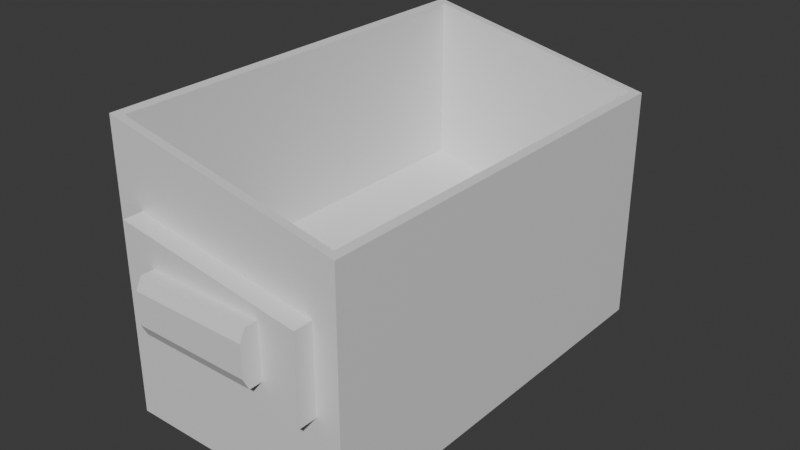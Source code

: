 # Source: mesh_garbage_crate.blend  (saved by Blender 4.2.67; exported with 4.5.12 LTS)
import bpy
from mathutils import Matrix  # noqa: F401  (used for matrix-valued properties, if any)

bpy.ops.wm.read_factory_settings(use_empty=True)
scene = bpy.context.scene
scene.name = 'Scene'

# ---- collections
col_collection = bpy.data.collections.new('Collection'); scene.collection.children.link(col_collection)

# ---- materials (node trees are filled in below, after node groups)
mat_material = bpy.data.materials.new('Material')
mat_material.alpha_threshold = 0.0
mat_material.roughness = 0.5
mat_material.line_color = (0.0, 0.0, 0.0, 1.0)

# ---- material node trees
mat_material.use_nodes = True; mat_material.node_tree.nodes.clear()
_N = mat_material.node_tree.nodes; _L = mat_material.node_tree.links
n0 = _N.new('ShaderNodeOutputMaterial'); n0.name = 'Material Output'; n0.location = (300, 300)
n1 = _N.new('ShaderNodeBsdfPrincipled'); n1.name = 'Principled BSDF'; n1.location = (10, 300)
n1.inputs[3].default_value = 1.45
_L.new(n1.outputs[0], n0.inputs[0])
n0.is_active_output = True

# ---- world
world_world = bpy.data.worlds.new('World'); scene.world = world_world
world_world.use_nodes = True; world_world.node_tree.nodes.clear()
_N = world_world.node_tree.nodes; _L = world_world.node_tree.links
n0 = _N.new('ShaderNodeOutputWorld'); n0.name = 'World Output'; n0.location = (300, 300)
n1 = _N.new('ShaderNodeBackground'); n1.name = 'Background'; n1.location = (10, 300)
n1.inputs[0].default_value = (0.05088, 0.05088, 0.05088, 1.0)
_L.new(n1.outputs[0], n0.inputs[0])
n0.is_active_output = True
world_world.color = (0.05088, 0.05088, 0.05088)
world_world.sun_shadow_jitter_overblur = 0.0

# ---- meshes
me_cube = bpy.data.meshes.new('Cube')
me_cube.from_pydata([(0.9322, 1.714, 2.014), (1.0, 1.783, 0.0), (-0.9322, 1.714, 2.386), (-1.0, 1.783, 0.0), (0.8019, 1.783, 1.522), (0.8019, 1.783, 0.7994), (-0.7618, 1.783, 1.756), (-0.7618, 1.783, 0.9162), (-1.0, 0.0, 0.0), (0.9322, 0.0, 2.014), (-0.9322, 0.0, 2.386), (1.0, 0.0, 0.0), (1.0, 0.0, 0.6667), (1.0, 0.0, 1.631), (-1.0, 0.0, 0.8), (-1.0, 0.0, 1.898), (1.0, 1.783, 1.631), (1.0, 1.783, 0.6667), (-1.0, 1.783, 1.898), (-1.0, 1.783, 0.8), (0.493, 1.727, 1.475), (0.493, 1.727, 1.021), (0.8019, 1.944, 1.522), (0.8019, 1.944, 0.7994), (-0.7618, 1.944, 1.756), (-0.7618, 1.944, 0.9162), (-0.493, 1.727, 1.475), (-0.493, 1.727, 1.021), (-1.0, 0.0, 2.4), (-1.0, 1.783, 2.4), (1.0, 1.783, 2.0), (1.0, 0.0, 2.0), (-0.9322, 0.0, 1.002), (0.9322, 0.0, 0.6287), (-0.9322, 1.714, 1.002), (0.9322, 1.714, 0.6287), (0.493, 2.098, 1.378), (0.493, 2.05, 1.475), (0.493, 2.05, 1.021), (0.493, 2.098, 1.118), (-0.493, 2.05, 1.475), (-0.493, 2.098, 1.378), (-0.493, 2.098, 1.118), (-0.493, 2.05, 1.021)], [], [(15, 28, 29, 18), (18, 29, 30, 16), (3, 19, 17, 1), (5, 7, 25, 23), (8, 14, 19, 3), (14, 15, 18, 19), (17, 16, 13, 12), (1, 17, 12, 11), (16, 30, 31, 13), (3, 1, 11, 8), (0, 2, 34, 35), (5, 4, 16, 17), (6, 7, 19, 18), (7, 5, 17, 19), (4, 6, 18, 16), (4, 5, 23, 22), (6, 4, 22, 24), (7, 6, 24, 25), (43, 38, 21, 27), (27, 26, 40, 41, 42, 43), (21, 20, 26, 27), (42, 41, 36, 39), (37, 40, 26, 20), (23, 25, 24, 22), (10, 2, 29, 28), (2, 0, 30, 29), (0, 9, 31, 30), (35, 34, 32, 33), (9, 0, 35, 33), (2, 10, 32, 34), (40, 37, 36, 41), (38, 43, 42, 39), (38, 39, 36, 37, 20, 21)])
_uv = me_cube.uv_layers.new(name='UVMap')
_uv.uv.foreach_set('vector', [0.5417, 0.125, 0.625, 0.125, 0.625, 0.25, 0.5417, 0.25, 0.5417, 0.25, 0.625, 0.25, 0.625, 0.5, 0.5417, 0.5, 0.375, 0.25, 0.4583, 0.25, 0.4583, 0.5, 0.375, 0.5, 0.4736, 0.4845, 0.4716, 0.2655, 0.4716, 0.2655, 0.4736, 0.4845, 0.375, 0.125, 0.4583, 0.125, 0.4583, 0.25, 0.375, 0.25, 0.4583, 0.125, 0.5417, 0.125, 0.5417, 0.25, 0.4583, 0.25, 0.4583, 0.5, 0.5417, 0.5, 0.5417, 0.625, 0.4583, 0.625, 0.375, 0.5, 0.4583, 0.5, 0.4583, 0.625, 0.375, 0.625, 0.5417, 0.5, 0.625, 0.5, 0.625, 0.625, 0.5417, 0.625, 0.125, 0.5, 0.375, 0.5, 0.375, 0.625, 0.125, 0.625, 0.6335, 0.5043, 0.8665, 0.5043, 0.8665, 0.5043, 0.6335, 0.5043, 0.4736, 0.4845, 0.5264, 0.4845, 0.5417, 0.5, 0.4583, 0.5, 0.5284, 0.2655, 0.4716, 0.2655, 0.4583, 0.25, 0.5417, 0.25, 0.4716, 0.2655, 0.4736, 0.4845, 0.4583, 0.5, 0.4583, 0.25, 0.5264, 0.4845, 0.5284, 0.2655, 0.5417, 0.25, 0.5417, 0.5, 0.5264, 0.4845, 0.4736, 0.4845, 0.4736, 0.4845, 0.5264, 0.4845, 0.5284, 0.2655, 0.5264, 0.4845, 0.5264, 0.4845, 0.5284, 0.2655, 0.4716, 0.2655, 0.5284, 0.2655, 0.5284, 0.2655, 0.4716, 0.2655, 0.375, 0.3034, 0.625, 0.3034, 0.625, 0.5, 0.375, 0.5, 0.625, 0.5, 0.875, 0.5, 0.875, 0.6966, 0.8216, 0.75, 0.6784, 0.75, 0.625, 0.6966, 0.375, 0.5, 0.625, 0.5, 0.625, 0.75, 0.375, 0.75, 0.1784, 0.5, 0.3216, 0.5, 0.3216, 0.75, 0.1784, 0.75, 0.375, 0.05339, 0.625, 0.05339, 0.625, 0.25, 0.375, 0.25, 0.4736, 0.4845, 0.4716, 0.2655, 0.5284, 0.2655, 0.5264, 0.4845, 0.8665, 0.625, 0.8665, 0.5043, 0.875, 0.5, 0.875, 0.625, 0.8665, 0.5043, 0.6335, 0.5043, 0.625, 0.5, 0.875, 0.5, 0.6335, 0.5043, 0.6335, 0.625, 0.625, 0.625, 0.625, 0.5, 0.6335, 0.5043, 0.8665, 0.5043, 0.8665, 0.625, 0.6335, 0.625, 0.6335, 0.625, 0.6335, 0.5043, 0.6335, 0.5043, 0.6335, 0.625, 0.8665, 0.5043, 0.8665, 0.625, 0.8665, 0.625, 0.8665, 0.5043, 0.625, 0.05339, 0.375, 0.05339, 0.375, 0.0, 0.625, 0.0, 0.625, 0.3034, 0.375, 0.3034, 0.375, 0.25, 0.625, 0.25, 0.375, 0.8034, 0.4284, 0.75, 0.5716, 0.75, 0.625, 0.8034, 0.625, 1.0, 0.375, 1.0])
me_cube.materials.append(mat_material)
me_cube.use_mirror_vertex_groups = False
me_cube.update()

# ---- objects
ob_cube__col = bpy.data.objects.new('Cube -col', me_cube)

# ---- transforms, parenting, visibility, modifiers, constraints
ob_cube__col.location = (0.0, 0.0, 0.0)
ob_cube__col.lock_rotations_4d = False
ob_cube__col.empty_display_type = 'ARROWS'
ob_cube__col.lineart.crease_threshold = 0.0
_m = ob_cube__col.modifiers.new('Mirror', 'MIRROR')
_m.use_axis = (False, True, False)

# ---- collection membership
col_collection.objects.link(ob_cube__col)

# ---- scene / render settings (as saved in the file)
scene.frame_start = 1; scene.frame_end = 250; scene.frame_set(1)
scene.render.engine = 'BLENDER_EEVEE_NEXT'
bpy.context.view_layer.update()

# ---- added for rendering (the .blend has no active camera and no usable light): camera, sun
cam_auto = bpy.data.cameras.new('AutoCamera')
cam_auto.lens = 50.0
cam_auto.sensor_width = 36.0
cam_auto.clip_end = 1000.0
ob_auto_camera = bpy.data.objects.new('AutoCamera', cam_auto)
scene.collection.objects.link(ob_auto_camera)
ob_auto_camera.location = (4.83973, -5.80767, 5.07178)
ob_auto_camera.rotation_euler = (1.09748, -7.21219e-08, 0.694738)
scene.camera = ob_auto_camera
light_auto_sun = bpy.data.lights.new('AutoSun', 'SUN')
light_auto_sun.energy = 3.0
light_auto_sun.angle = 0.0523599
ob_auto_sun = bpy.data.objects.new('AutoSun', light_auto_sun)
scene.collection.objects.link(ob_auto_sun)
ob_auto_sun.rotation_euler = (0.872665, 0.174533, 0.523599)
bpy.context.view_layer.update()
